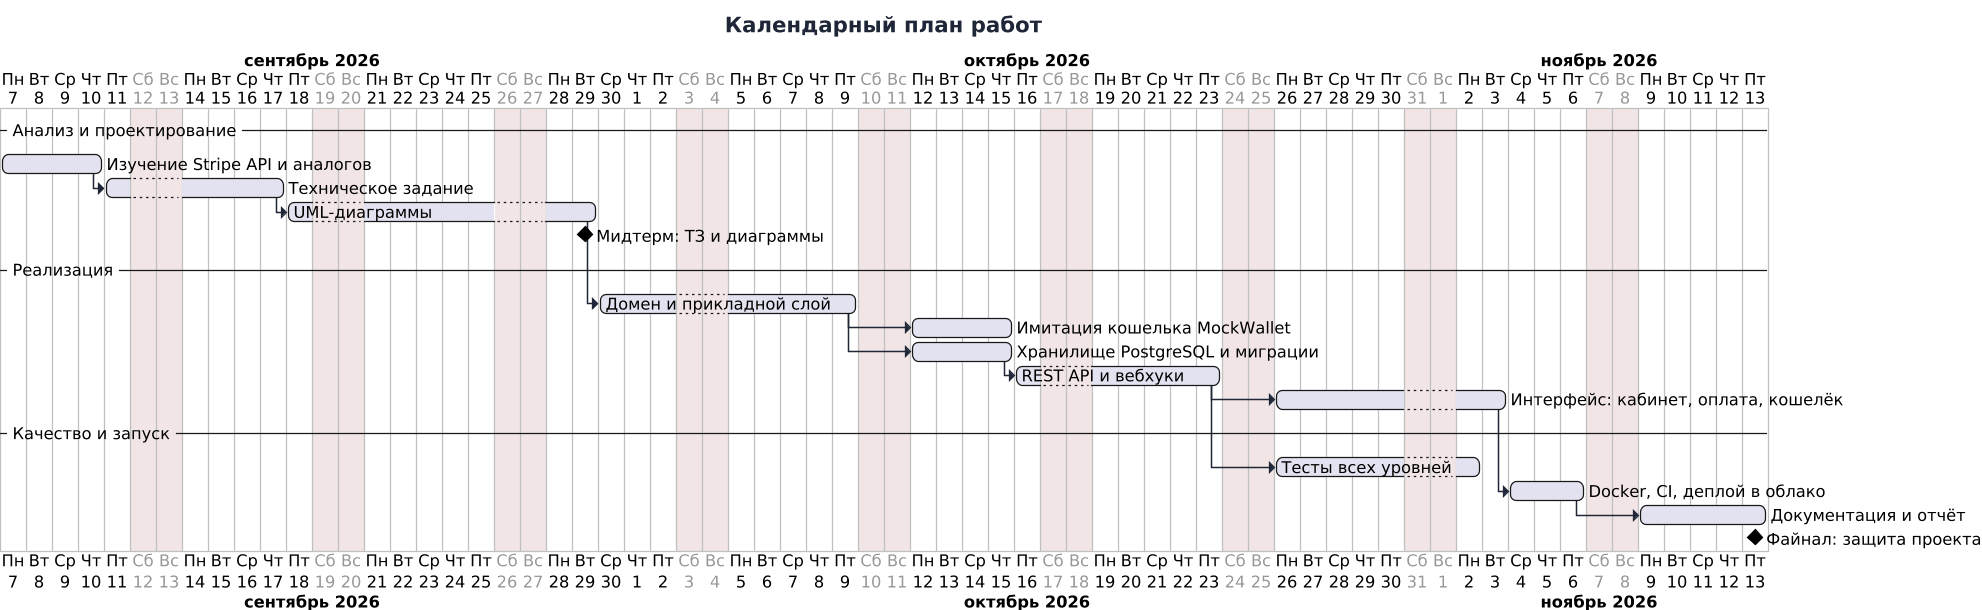

The diagram above was rendered by PlantUML. Its source (embedded in the PNG):
@startgantt gantt
!include _style.iuml
title Календарный план работ
language ru
Project starts 2026-09-07
saturday are closed
sunday are closed

-- Анализ и проектирование --
[Изучение Stripe API и аналогов] as [A1] lasts 4 days
[Техническое задание] as [A2] lasts 5 days
[A2] starts at [A1]'s end
[UML-диаграммы] as [A3] lasts 8 days
[A3] starts at [A2]'s end
[Мидтерм: ТЗ и диаграммы] happens at [A3]'s end

-- Реализация --
[Домен и прикладной слой] as [B1] lasts 8 days
[B1] starts at [A3]'s end
[Имитация кошелька MockWallet] as [B2] lasts 4 days
[B2] starts at [B1]'s end
[Хранилище PostgreSQL и миграции] as [B3] lasts 4 days
[B3] starts at [B1]'s end
[REST API и вебхуки] as [B4] lasts 6 days
[B4] starts at [B3]'s end
[Интерфейс: кабинет, оплата, кошелёк] as [B5] lasts 7 days
[B5] starts at [B4]'s end

-- Качество и запуск --
[Тесты всех уровней] as [C1] lasts 6 days
[C1] starts at [B4]'s end
[Docker, CI, деплой в облако] as [C2] lasts 3 days
[C2] starts at [B5]'s end
[Документация и отчёт] as [C3] lasts 5 days
[C3] starts at [C2]'s end
[Файнал: защита проекта] happens at [C3]'s end
@endgantt